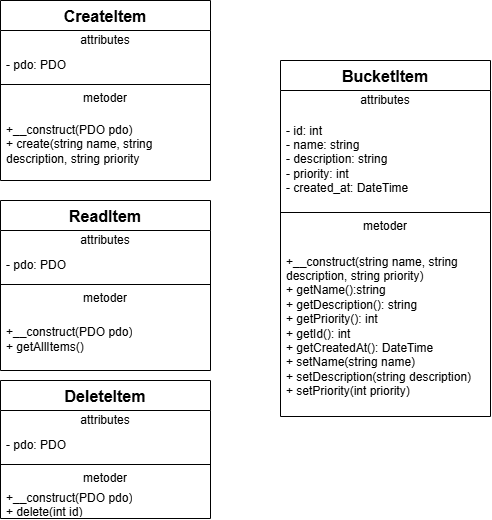

The diagram above was exported from draw.io. Its source (the exported page's mxGraphModel, read from the mxfile embedded in the PNG):
<mxGraphModel dx="868" dy="559" grid="1" gridSize="10" guides="1" tooltips="1" connect="1" arrows="1" fold="1" page="1" pageScale="1" pageWidth="850" pageHeight="1100" background="light-dark(#FFFFFF,#121212)" math="0" shadow="0">
  <root>
    <mxCell id="0" />
    <mxCell id="1" parent="0" />
    <mxCell id="FeWXx0dPRnCLNt6zIRCX-1" parent="1" style="swimlane;fontStyle=0;align=center;verticalAlign=top;childLayout=stackLayout;horizontal=1;startSize=30;horizontalStack=0;resizeParent=1;resizeParentMax=0;resizeLast=0;collapsible=0;marginBottom=0;html=1;whiteSpace=wrap;" value="&lt;font style=&quot;font-size: 16px;&quot;&gt;&lt;b&gt;BucketItem&lt;/b&gt;&lt;/font&gt;" vertex="1">
      <mxGeometry height="356" width="210" x="370" y="250" as="geometry" />
    </mxCell>
    <mxCell id="FeWXx0dPRnCLNt6zIRCX-2" parent="FeWXx0dPRnCLNt6zIRCX-1" style="text;html=1;strokeColor=none;fillColor=none;align=center;verticalAlign=middle;spacingLeft=4;spacingRight=4;overflow=hidden;rotatable=0;points=[[0,0.5],[1,0.5]];portConstraint=eastwest;whiteSpace=wrap;" value="attributes" vertex="1">
      <mxGeometry height="20" width="210" y="30" as="geometry" />
    </mxCell>
    <mxCell id="FeWXx0dPRnCLNt6zIRCX-3" parent="FeWXx0dPRnCLNt6zIRCX-1" style="text;html=1;strokeColor=none;fillColor=none;align=left;verticalAlign=middle;spacingLeft=4;spacingRight=4;overflow=hidden;rotatable=0;points=[[0,0.5],[1,0.5]];portConstraint=eastwest;whiteSpace=wrap;" value="- id: int&lt;div&gt;- name: string&lt;/div&gt;&lt;div&gt;- description: string&lt;/div&gt;&lt;div&gt;- priority: int&lt;/div&gt;&lt;div&gt;- created_at: DateTime&lt;/div&gt;" vertex="1">
      <mxGeometry height="98" width="210" y="50" as="geometry" />
    </mxCell>
    <mxCell id="FeWXx0dPRnCLNt6zIRCX-6" parent="FeWXx0dPRnCLNt6zIRCX-1" style="line;strokeWidth=1;fillColor=none;align=left;verticalAlign=middle;spacingTop=-1;spacingLeft=3;spacingRight=3;rotatable=0;labelPosition=right;points=[];portConstraint=eastwest;labelPerimeter=1;" value="" vertex="1">
      <mxGeometry height="8" width="210" y="148" as="geometry" />
    </mxCell>
    <mxCell id="FeWXx0dPRnCLNt6zIRCX-7" parent="FeWXx0dPRnCLNt6zIRCX-1" style="text;html=1;strokeColor=none;fillColor=none;align=center;verticalAlign=middle;spacingLeft=4;spacingRight=4;overflow=hidden;rotatable=0;points=[[0,0.5],[1,0.5]];portConstraint=eastwest;whiteSpace=wrap;" value="metoder" vertex="1">
      <mxGeometry height="20" width="210" y="156" as="geometry" />
    </mxCell>
    <mxCell id="FeWXx0dPRnCLNt6zIRCX-8" parent="FeWXx0dPRnCLNt6zIRCX-1" style="text;html=1;strokeColor=none;fillColor=none;align=left;verticalAlign=middle;spacingLeft=4;spacingRight=4;overflow=hidden;rotatable=0;points=[[0,0.5],[1,0.5]];portConstraint=eastwest;whiteSpace=wrap;" value="+__construct(string name, string description, string priority)&lt;div&gt;+ getName():string&lt;/div&gt;&lt;div&gt;+ getDescription(): string&lt;/div&gt;&lt;div&gt;+ getPriority(): int&lt;/div&gt;&lt;div&gt;+ getId(): int&lt;/div&gt;&lt;div&gt;+ getCreatedAt(): DateTime&lt;/div&gt;&lt;div&gt;+ setName(string name)&lt;/div&gt;&lt;div&gt;+ setDescription(string description)&lt;/div&gt;&lt;div&gt;+ setPriority(int priority)&lt;/div&gt;" vertex="1">
      <mxGeometry height="180" width="210" y="176" as="geometry" />
    </mxCell>
    <mxCell id="Tn_Ut9RI1HR0bGGozev0-2" parent="1" style="swimlane;fontStyle=0;align=center;verticalAlign=top;childLayout=stackLayout;horizontal=1;startSize=30;horizontalStack=0;resizeParent=1;resizeParentMax=0;resizeLast=0;collapsible=0;marginBottom=0;html=1;whiteSpace=wrap;" value="&lt;font style=&quot;font-size: 16px;&quot;&gt;&lt;b&gt;CreateItem&lt;/b&gt;&lt;/font&gt;" vertex="1">
      <mxGeometry height="180" width="210" x="90" y="190" as="geometry" />
    </mxCell>
    <mxCell id="Tn_Ut9RI1HR0bGGozev0-3" parent="Tn_Ut9RI1HR0bGGozev0-2" style="text;html=1;strokeColor=none;fillColor=none;align=center;verticalAlign=middle;spacingLeft=4;spacingRight=4;overflow=hidden;rotatable=0;points=[[0,0.5],[1,0.5]];portConstraint=eastwest;whiteSpace=wrap;" value="attributes" vertex="1">
      <mxGeometry height="20" width="210" y="30" as="geometry" />
    </mxCell>
    <mxCell id="Tn_Ut9RI1HR0bGGozev0-4" parent="Tn_Ut9RI1HR0bGGozev0-2" style="text;html=1;strokeColor=none;fillColor=none;align=left;verticalAlign=middle;spacingLeft=4;spacingRight=4;overflow=hidden;rotatable=0;points=[[0,0.5],[1,0.5]];portConstraint=eastwest;whiteSpace=wrap;" value="- pdo: PDO" vertex="1">
      <mxGeometry height="30" width="210" y="50" as="geometry" />
    </mxCell>
    <mxCell id="Tn_Ut9RI1HR0bGGozev0-5" parent="Tn_Ut9RI1HR0bGGozev0-2" style="line;strokeWidth=1;fillColor=none;align=left;verticalAlign=middle;spacingTop=-1;spacingLeft=3;spacingRight=3;rotatable=0;labelPosition=right;points=[];portConstraint=eastwest;labelPerimeter=1;" value="" vertex="1">
      <mxGeometry height="8" width="210" y="80" as="geometry" />
    </mxCell>
    <mxCell id="Tn_Ut9RI1HR0bGGozev0-6" parent="Tn_Ut9RI1HR0bGGozev0-2" style="text;html=1;strokeColor=none;fillColor=none;align=center;verticalAlign=middle;spacingLeft=4;spacingRight=4;overflow=hidden;rotatable=0;points=[[0,0.5],[1,0.5]];portConstraint=eastwest;whiteSpace=wrap;" value="metoder" vertex="1">
      <mxGeometry height="20" width="210" y="88" as="geometry" />
    </mxCell>
    <mxCell id="Tn_Ut9RI1HR0bGGozev0-7" parent="Tn_Ut9RI1HR0bGGozev0-2" style="text;html=1;strokeColor=none;fillColor=none;align=left;verticalAlign=middle;spacingLeft=4;spacingRight=4;overflow=hidden;rotatable=0;points=[[0,0.5],[1,0.5]];portConstraint=eastwest;whiteSpace=wrap;" value="+__construct(PDO pdo)&lt;div&gt;+ create(string name, string description, string priority&lt;/div&gt;" vertex="1">
      <mxGeometry height="72" width="210" y="108" as="geometry" />
    </mxCell>
    <mxCell id="Tn_Ut9RI1HR0bGGozev0-8" parent="1" style="swimlane;fontStyle=0;align=center;verticalAlign=top;childLayout=stackLayout;horizontal=1;startSize=30;horizontalStack=0;resizeParent=1;resizeParentMax=0;resizeLast=0;collapsible=0;marginBottom=0;html=1;whiteSpace=wrap;" value="&lt;font style=&quot;font-size: 16px;&quot;&gt;&lt;b&gt;ReadItem&lt;/b&gt;&lt;/font&gt;" vertex="1">
      <mxGeometry height="170" width="210" x="90" y="390" as="geometry" />
    </mxCell>
    <mxCell id="Tn_Ut9RI1HR0bGGozev0-9" parent="Tn_Ut9RI1HR0bGGozev0-8" style="text;html=1;strokeColor=none;fillColor=none;align=center;verticalAlign=middle;spacingLeft=4;spacingRight=4;overflow=hidden;rotatable=0;points=[[0,0.5],[1,0.5]];portConstraint=eastwest;whiteSpace=wrap;" value="attributes" vertex="1">
      <mxGeometry height="20" width="210" y="30" as="geometry" />
    </mxCell>
    <mxCell id="Tn_Ut9RI1HR0bGGozev0-10" parent="Tn_Ut9RI1HR0bGGozev0-8" style="text;html=1;strokeColor=none;fillColor=none;align=left;verticalAlign=middle;spacingLeft=4;spacingRight=4;overflow=hidden;rotatable=0;points=[[0,0.5],[1,0.5]];portConstraint=eastwest;whiteSpace=wrap;" value="- pdo: PDO" vertex="1">
      <mxGeometry height="30" width="210" y="50" as="geometry" />
    </mxCell>
    <mxCell id="Tn_Ut9RI1HR0bGGozev0-11" parent="Tn_Ut9RI1HR0bGGozev0-8" style="line;strokeWidth=1;fillColor=none;align=left;verticalAlign=middle;spacingTop=-1;spacingLeft=3;spacingRight=3;rotatable=0;labelPosition=right;points=[];portConstraint=eastwest;labelPerimeter=1;" value="" vertex="1">
      <mxGeometry height="8" width="210" y="80" as="geometry" />
    </mxCell>
    <mxCell id="Tn_Ut9RI1HR0bGGozev0-12" parent="Tn_Ut9RI1HR0bGGozev0-8" style="text;html=1;strokeColor=none;fillColor=none;align=center;verticalAlign=middle;spacingLeft=4;spacingRight=4;overflow=hidden;rotatable=0;points=[[0,0.5],[1,0.5]];portConstraint=eastwest;whiteSpace=wrap;" value="metoder" vertex="1">
      <mxGeometry height="20" width="210" y="88" as="geometry" />
    </mxCell>
    <mxCell id="Tn_Ut9RI1HR0bGGozev0-13" parent="Tn_Ut9RI1HR0bGGozev0-8" style="text;html=1;strokeColor=none;fillColor=none;align=left;verticalAlign=middle;spacingLeft=4;spacingRight=4;overflow=hidden;rotatable=0;points=[[0,0.5],[1,0.5]];portConstraint=eastwest;whiteSpace=wrap;" value="+__construct(PDO pdo)&lt;div&gt;+ getAllItems()&lt;/div&gt;" vertex="1">
      <mxGeometry height="62" width="210" y="108" as="geometry" />
    </mxCell>
    <mxCell id="Tn_Ut9RI1HR0bGGozev0-14" parent="1" style="swimlane;fontStyle=0;align=center;verticalAlign=top;childLayout=stackLayout;horizontal=1;startSize=30;horizontalStack=0;resizeParent=1;resizeParentMax=0;resizeLast=0;collapsible=0;marginBottom=0;html=1;whiteSpace=wrap;" value="&lt;font style=&quot;font-size: 16px;&quot;&gt;&lt;b&gt;DeleteItem&lt;/b&gt;&lt;/font&gt;" vertex="1">
      <mxGeometry height="138" width="210" x="90" y="570" as="geometry" />
    </mxCell>
    <mxCell id="Tn_Ut9RI1HR0bGGozev0-15" parent="Tn_Ut9RI1HR0bGGozev0-14" style="text;html=1;strokeColor=none;fillColor=none;align=center;verticalAlign=middle;spacingLeft=4;spacingRight=4;overflow=hidden;rotatable=0;points=[[0,0.5],[1,0.5]];portConstraint=eastwest;whiteSpace=wrap;" value="attributes" vertex="1">
      <mxGeometry height="20" width="210" y="30" as="geometry" />
    </mxCell>
    <mxCell id="Tn_Ut9RI1HR0bGGozev0-16" parent="Tn_Ut9RI1HR0bGGozev0-14" style="text;html=1;strokeColor=none;fillColor=none;align=left;verticalAlign=middle;spacingLeft=4;spacingRight=4;overflow=hidden;rotatable=0;points=[[0,0.5],[1,0.5]];portConstraint=eastwest;whiteSpace=wrap;" value="- pdo: PDO" vertex="1">
      <mxGeometry height="30" width="210" y="50" as="geometry" />
    </mxCell>
    <mxCell id="Tn_Ut9RI1HR0bGGozev0-17" parent="Tn_Ut9RI1HR0bGGozev0-14" style="line;strokeWidth=1;fillColor=none;align=left;verticalAlign=middle;spacingTop=-1;spacingLeft=3;spacingRight=3;rotatable=0;labelPosition=right;points=[];portConstraint=eastwest;labelPerimeter=1;" value="" vertex="1">
      <mxGeometry height="8" width="210" y="80" as="geometry" />
    </mxCell>
    <mxCell id="Tn_Ut9RI1HR0bGGozev0-18" parent="Tn_Ut9RI1HR0bGGozev0-14" style="text;html=1;strokeColor=none;fillColor=none;align=center;verticalAlign=middle;spacingLeft=4;spacingRight=4;overflow=hidden;rotatable=0;points=[[0,0.5],[1,0.5]];portConstraint=eastwest;whiteSpace=wrap;" value="metoder" vertex="1">
      <mxGeometry height="20" width="210" y="88" as="geometry" />
    </mxCell>
    <mxCell id="Tn_Ut9RI1HR0bGGozev0-19" parent="Tn_Ut9RI1HR0bGGozev0-14" style="text;html=1;strokeColor=none;fillColor=none;align=left;verticalAlign=middle;spacingLeft=4;spacingRight=4;overflow=hidden;rotatable=0;points=[[0,0.5],[1,0.5]];portConstraint=eastwest;whiteSpace=wrap;" value="+__construct(PDO pdo)&lt;div&gt;+ delete(int id)&lt;/div&gt;" vertex="1">
      <mxGeometry height="30" width="210" y="108" as="geometry" />
    </mxCell>
  </root>
</mxGraphModel>